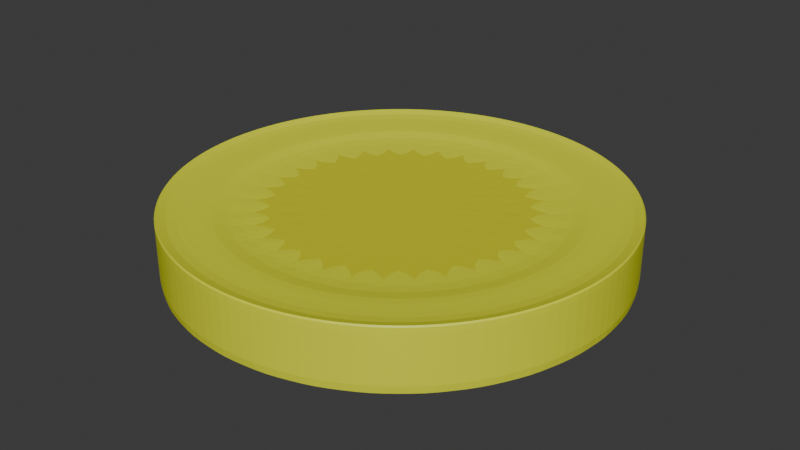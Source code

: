 # Source: tortilla.blend  (saved by Blender 4.0.36; exported with 4.5.12 LTS)
import bpy
from mathutils import Matrix  # noqa: F401  (used for matrix-valued properties, if any)

bpy.ops.wm.read_factory_settings(use_empty=True)
scene = bpy.context.scene
scene.name = 'Scene'

# ---- collections
col_collection = bpy.data.collections.new('Collection'); scene.collection.children.link(col_collection)

# ---- materials (node trees are filled in below, after node groups)
mat_material_001 = bpy.data.materials.new('Material.001')
mat_material_001.use_transparent_shadow = False
mat_material_002 = bpy.data.materials.new('Material.002')
mat_material_002.use_transparent_shadow = False

# ---- material node trees
mat_material_001.use_nodes = True; mat_material_001.node_tree.nodes.clear()
_N = mat_material_001.node_tree.nodes; _L = mat_material_001.node_tree.links
n0 = _N.new('ShaderNodeBsdfPrincipled'); n0.name = 'Principled BSDF'; n0.location = (10, 300)
n0.inputs[0].default_value = (0.7604, 0.8002, 0.02427, 1.0)
n0.inputs[3].default_value = 1.45
n1 = _N.new('ShaderNodeOutputMaterial'); n1.name = 'Material Output'; n1.location = (300, 300)
_L.new(n0.outputs[0], n1.inputs[0])
n1.is_active_output = True
mat_material_002.use_nodes = True; mat_material_002.node_tree.nodes.clear()
_N = mat_material_002.node_tree.nodes; _L = mat_material_002.node_tree.links
n0 = _N.new('ShaderNodeBsdfPrincipled'); n0.name = 'Principled BSDF'; n0.location = (10, 300)
n0.inputs[0].default_value = (0.6755, 0.6628, 0.01136, 1.0)
n0.inputs[3].default_value = 1.45
n1 = _N.new('ShaderNodeOutputMaterial'); n1.name = 'Material Output'; n1.location = (300, 300)
_L.new(n0.outputs[0], n1.inputs[0])
n1.is_active_output = True

# ---- world
world_world = bpy.data.worlds.new('World'); scene.world = world_world
world_world.use_nodes = True; world_world.node_tree.nodes.clear()
_N = world_world.node_tree.nodes; _L = world_world.node_tree.links
n0 = _N.new('ShaderNodeOutputWorld'); n0.name = 'World Output'; n0.location = (300, 300)
n1 = _N.new('ShaderNodeBackground'); n1.name = 'Background'; n1.location = (10, 300)
n1.inputs[0].default_value = (0.05088, 0.05088, 0.05088, 1.0)
_L.new(n1.outputs[0], n0.inputs[0])
n0.is_active_output = True
world_world.color = (0.05088, 0.05088, 0.05088)
world_world.use_sun_shadow = False
world_world.sun_shadow_jitter_overblur = 0.0

# ---- meshes
me_cylinder = bpy.data.meshes.new('Cylinder')
me_cylinder.from_pydata([(-0.1425, 0.7162, -0.4664), (0.0, 1.0, 1.0), (-0.2794, 0.6746, -0.4664), (0.1951, 0.9808, 1.0), (-0.4057, 0.6072, -0.4664), (0.3827, 0.9239, 1.0), (-0.5164, 0.5164, -0.4664), (0.5556, 0.8315, 1.0), (-0.6072, 0.4057, -0.4664), (0.7071, 0.7071, 1.0), (-0.6746, 0.2794, -0.4664), (0.8315, 0.5556, 1.0), (-0.7162, 0.1425, -0.4664), (0.9239, 0.3827, 1.0), (-0.7302, 0.0, -0.4664), (0.9808, 0.1951, 1.0), (-0.7162, -0.1425, -0.4664), (1.0, 0.0, 1.0), (-0.6746, -0.2794, -0.4664), (0.9808, -0.1951, 1.0), (-0.6072, -0.4057, -0.4664), (0.9239, -0.3827, 1.0), (-0.5164, -0.5164, -0.4664), (0.8315, -0.5556, 1.0), (-0.4057, -0.6072, -0.4664), (0.7071, -0.7071, 1.0), (-0.2794, -0.6746, -0.4664), (0.5556, -0.8315, 1.0), (-0.1425, -0.7162, -0.4664), (0.3827, -0.9239, 1.0), (-9.056e-11, -0.7302, -0.4664), (0.1951, -0.9808, 1.0), (0.1425, -0.7162, -0.4664), (0.0, -1.0, 1.0), (0.2794, -0.6746, -0.4664), (-0.1951, -0.9808, 1.0), (0.4057, -0.6072, -0.4664), (-0.3827, -0.9239, 1.0), (0.5164, -0.5164, -0.4664), (-0.5556, -0.8315, 1.0), (0.6072, -0.4057, -0.4664), (-0.7071, -0.7071, 1.0), (0.6746, -0.2794, -0.4664), (-0.8315, -0.5556, 1.0), (0.7162, -0.1425, -0.4664), (-0.9239, -0.3827, 1.0), (0.7302, 0.0, -0.4664), (-0.9808, -0.1951, 1.0), (0.7162, 0.1425, -0.4664), (-1.0, 0.0, 1.0), (0.6746, 0.2794, -0.4664), (-0.9808, 0.1951, 1.0), (0.6072, 0.4057, -0.4664), (-0.9239, 0.3827, 1.0), (0.5164, 0.5164, -0.4664), (-0.8315, 0.5556, 1.0), (0.4057, 0.6072, -0.4664), (-0.7071, 0.7071, 1.0), (0.2794, 0.6746, -0.4664), (-0.5556, 0.8315, 1.0), (0.1425, 0.7162, -0.4664), (-0.3827, 0.9239, 1.0), (-9.056e-11, 0.7302, -0.4664), (-0.1951, 0.9808, 1.0), (0.1951, 0.9808, 1.0), (0.0, 1.0, 1.0), (0.3827, 0.9239, 1.0), (0.5556, 0.8315, 1.0), (0.7071, 0.7071, 1.0), (0.8315, 0.5556, 1.0), (0.9239, 0.3827, 1.0), (0.9808, 0.1951, 1.0), (1.0, 0.0, 1.0), (0.9808, -0.1951, 1.0), (0.9239, -0.3827, 1.0), (0.8315, -0.5556, 1.0), (0.7071, -0.7071, 1.0), (0.5556, -0.8315, 1.0), (0.3827, -0.9239, 1.0), (0.1951, -0.9808, 1.0), (0.0, -1.0, 1.0), (-0.1951, -0.9808, 1.0), (-0.3827, -0.9239, 1.0), (-0.5556, -0.8315, 1.0), (-0.7071, -0.7071, 1.0), (-0.8315, -0.5556, 1.0), (-0.9239, -0.3827, 1.0), (-0.9808, -0.1951, 1.0), (-1.0, 0.0, 1.0), (-0.9808, 0.1951, 1.0), (-0.9239, 0.3827, 1.0), (-0.8315, 0.5556, 1.0), (-0.7071, 0.7071, 1.0), (-0.5556, 0.8315, 1.0), (-0.3827, 0.9239, 1.0), (-0.1951, 0.9808, 1.0), (0.0, 1.0, -1.0), (0.1951, 0.9808, -1.0), (0.3827, 0.9239, -1.0), (0.5556, 0.8315, -1.0), (0.7071, 0.7071, -1.0), (0.8315, 0.5556, -1.0), (0.9239, 0.3827, -1.0), (0.9808, 0.1951, -1.0), (1.0, 0.0, -1.0), (0.9808, -0.1951, -1.0), (0.9239, -0.3827, -1.0), (0.8315, -0.5556, -1.0), (0.7071, -0.7071, -1.0), (0.5556, -0.8315, -1.0), (0.3827, -0.9239, -1.0), (0.1951, -0.9808, -1.0), (0.0, -1.0, -1.0), (-0.1951, -0.9808, -1.0), (-0.3827, -0.9239, -1.0), (-0.5556, -0.8315, -1.0), (-0.7071, -0.7071, -1.0), (-0.8315, -0.5556, -1.0), (-0.9239, -0.3827, -1.0), (-0.9808, -0.1951, -1.0), (-1.0, 0.0, -1.0), (-0.9808, 0.1951, -1.0), (-0.9239, 0.3827, -1.0), (-0.8315, 0.5556, -1.0), (-0.7071, 0.7071, -1.0), (-0.5556, 0.8315, -1.0), (-0.3827, 0.9239, -1.0), (-0.1951, 0.9808, -1.0), (-5.082e-12, 1.0, -0.6628), (0.1951, 0.9808, -0.6628), (0.3827, 0.9239, -0.6628), (0.5556, 0.8315, -0.6628), (0.7071, 0.7071, -0.6628), (0.8315, 0.5556, -0.6628), (0.9239, 0.3827, -0.6628), (0.9808, 0.1951, -0.6628), (1.0, 0.0, -0.6628), (0.9808, -0.1951, -0.6628), (0.9239, -0.3827, -0.6628), (0.8315, -0.5556, -0.6628), (0.7071, -0.7071, -0.6628), (0.5556, -0.8315, -0.6628), (0.3827, -0.9239, -0.6628), (0.1951, -0.9808, -0.6628), (-5.082e-12, -1.0, -0.6628), (-0.1951, -0.9808, -0.6628), (-0.3827, -0.9239, -0.6628), (-0.5556, -0.8315, -0.6628), (-0.7071, -0.7071, -0.6628), (-0.8315, -0.5556, -0.6628), (-0.9239, -0.3827, -0.6628), (-0.9808, -0.1951, -0.6628), (-1.0, 0.0, -0.6628), (-0.9808, 0.1951, -0.6628), (-0.9239, 0.3827, -0.6628), (-0.8315, 0.5556, -0.6628), (-0.7071, 0.7071, -0.6628), (-0.5556, 0.8315, -0.6628), (-0.3827, 0.9239, -0.6628), (-0.1951, 0.9808, -0.6628), (-5.082e-12, 0.7302, -0.6628), (0.1425, 0.7162, -0.6628), (0.2794, 0.6746, -0.6628), (0.4057, 0.6072, -0.6628), (0.5164, 0.5164, -0.6628), (0.6072, 0.4057, -0.6628), (0.6746, 0.2794, -0.6628), (0.7162, 0.1425, -0.6628), (0.7302, 0.0, -0.6628), (0.7162, -0.1425, -0.6628), (0.6746, -0.2794, -0.6628), (0.6072, -0.4057, -0.6628), (0.5164, -0.5164, -0.6628), (0.4057, -0.6072, -0.6628), (0.2794, -0.6746, -0.6628), (0.1425, -0.7162, -0.6628), (-5.082e-12, -0.7302, -0.6628), (-0.1425, -0.7162, -0.6628), (-0.2794, -0.6746, -0.6628), (-0.4057, -0.6072, -0.6628), (-0.5164, -0.5164, -0.6628), (-0.6072, -0.4057, -0.6628), (-0.6746, -0.2794, -0.6628), (-0.7162, -0.1425, -0.6628), (-0.7302, 0.0, -0.6628), (-0.7162, 0.1425, -0.6628), (-0.6746, 0.2794, -0.6628), (-0.6072, 0.4057, -0.6628), (-0.5164, 0.5164, -0.6628), (-0.4057, 0.6072, -0.6628), (-0.2794, 0.6746, -0.6628), (-0.1425, 0.7162, -0.6628)], [], [(96, 1, 3, 97), (97, 3, 5, 98), (98, 5, 7, 99), (99, 7, 9, 100), (100, 9, 11, 101), (101, 11, 13, 102), (102, 13, 15, 103), (103, 15, 17, 104), (104, 17, 19, 105), (105, 19, 21, 106), (106, 21, 23, 107), (107, 23, 25, 108), (108, 25, 27, 109), (109, 27, 29, 110), (110, 29, 31, 111), (111, 31, 33, 112), (112, 33, 35, 113), (113, 35, 37, 114), (114, 37, 39, 115), (115, 39, 41, 116), (116, 41, 43, 117), (117, 43, 45, 118), (118, 45, 47, 119), (119, 47, 49, 120), (120, 49, 51, 121), (121, 51, 53, 122), (122, 53, 55, 123), (123, 55, 57, 124), (124, 57, 59, 125), (125, 59, 61, 126), (9, 7, 67, 68), (126, 61, 63, 127), (127, 63, 1, 96), (62, 60, 58, 56, 54, 52, 50, 48, 46, 44, 42, 40, 38, 36, 34, 32, 30, 28, 26, 24, 22, 20, 18, 16, 14, 12, 10, 8, 6, 4, 2, 0), (64, 65, 95, 94, 93, 92, 91, 90, 89, 88, 87, 86, 85, 84, 83, 82, 81, 80, 79, 78, 77, 76, 75, 74, 73, 72, 71, 70, 69, 68, 67, 66), (27, 25, 76, 77), (45, 43, 85, 86), (63, 61, 94, 95), (19, 17, 72, 73), (37, 35, 81, 82), (55, 53, 90, 91), (11, 9, 68, 69), (29, 27, 77, 78), (47, 45, 86, 87), (3, 1, 65, 64), (1, 63, 95, 65), (21, 19, 73, 74), (39, 37, 82, 83), (57, 55, 91, 92), (13, 11, 69, 70), (31, 29, 78, 79), (49, 47, 87, 88), (5, 3, 64, 66), (23, 21, 74, 75), (41, 39, 83, 84), (59, 57, 92, 93), (15, 13, 70, 71), (33, 31, 79, 80), (51, 49, 88, 89), (7, 5, 66, 67), (25, 23, 75, 76), (43, 41, 84, 85), (61, 59, 93, 94), (17, 15, 71, 72), (35, 33, 80, 81), (53, 51, 89, 90), (127, 96, 128, 159), (96, 97, 129, 128), (118, 119, 151, 150), (109, 110, 142, 141), (100, 101, 133, 132), (122, 123, 155, 154), (113, 114, 146, 145), (104, 105, 137, 136), (126, 127, 159, 158), (117, 118, 150, 149), (108, 109, 141, 140), (99, 100, 132, 131), (121, 122, 154, 153), (112, 113, 145, 144), (103, 104, 136, 135), (125, 126, 158, 157), (116, 117, 149, 148), (107, 108, 140, 139), (98, 99, 131, 130), (120, 121, 153, 152), (111, 112, 144, 143), (102, 103, 135, 134), (124, 125, 157, 156), (115, 116, 148, 147), (106, 107, 139, 138), (97, 98, 130, 129), (119, 120, 152, 151), (110, 111, 143, 142), (101, 102, 134, 133), (123, 124, 156, 155), (114, 115, 147, 146), (105, 106, 138, 137), (173, 174, 34, 36), (161, 160, 128, 129), (162, 161, 129, 130), (163, 162, 130, 131), (164, 163, 131, 132), (165, 164, 132, 133), (166, 165, 133, 134), (167, 166, 134, 135), (168, 167, 135, 136), (169, 168, 136, 137), (170, 169, 137, 138), (171, 170, 138, 139), (172, 171, 139, 140), (173, 172, 140, 141), (174, 173, 141, 142), (175, 174, 142, 143), (176, 175, 143, 144), (177, 176, 144, 145), (178, 177, 145, 146), (179, 178, 146, 147), (180, 179, 147, 148), (181, 180, 148, 149), (182, 181, 149, 150), (183, 182, 150, 151), (184, 183, 151, 152), (185, 184, 152, 153), (186, 185, 153, 154), (187, 186, 154, 155), (188, 187, 155, 156), (189, 188, 156, 157), (190, 189, 157, 158), (191, 190, 158, 159), (160, 191, 159, 128), (160, 161, 60, 62), (187, 188, 6, 8), (174, 175, 32, 34), (161, 162, 58, 60), (188, 189, 4, 6), (175, 176, 30, 32), (162, 163, 56, 58), (189, 190, 2, 4), (176, 177, 28, 30), (163, 164, 54, 56), (190, 191, 0, 2), (177, 178, 26, 28), (164, 165, 52, 54), (191, 160, 62, 0), (178, 179, 24, 26), (165, 166, 50, 52), (179, 180, 22, 24), (166, 167, 48, 50), (180, 181, 20, 22), (167, 168, 46, 48), (181, 182, 18, 20), (168, 169, 44, 46), (182, 183, 16, 18), (169, 170, 42, 44), (183, 184, 14, 16), (170, 171, 40, 42), (184, 185, 12, 14), (171, 172, 38, 40), (185, 186, 10, 12), (172, 173, 36, 38), (186, 187, 8, 10)])
me_cylinder.polygons.foreach_set('material_index', [0, 0, 0, 0, 0, 0, 0, 0, 0, 0, 0, 0, 0, 0, 0, 0, 0, 0, 0, 0, 0, 0, 0, 0, 0, 0, 0, 0, 0, 0, 0, 0, 0, 1, 0, 0, 0, 0, 0, 0, 0, 0, 0, 0, 0, 0, 0, 0, 0, 0, 0, 0, 0, 0, 0, 0, 0, 0, 0, 0, 0, 0, 0, 0, 0, 0, 0, 0, 0, 0, 0, 0, 0, 0, 0, 0, 0, 0, 0, 0, 0, 0, 0, 0, 0, 0, 0, 0, 0, 0, 0, 0, 0, 0, 0, 0, 0, 0, 0, 0, 0, 0, 0, 0, 0, 0, 0, 0, 0, 0, 0, 0, 0, 0, 0, 0, 0, 0, 0, 0, 0, 0, 0, 0, 0, 0, 0, 0, 0, 0, 0, 0, 0, 0, 0, 0, 0, 0, 0, 0, 0, 0, 0, 0, 0, 0, 0, 0, 0, 0, 0, 0, 0, 0, 0, 0, 0, 0, 0, 0, 0, 0])
_uv = me_cylinder.uv_layers.new(name='UVMap')
_uv.uv.foreach_set('vector', [1.0, 0.5, 1.0, 1.0, 0.9688, 1.0, 0.9688, 0.5, 0.9688, 0.5, 0.9688, 1.0, 0.9375, 1.0, 0.9375, 0.5, 0.9375, 0.5, 0.9375, 1.0, 0.9062, 1.0, 0.9062, 0.5, 0.9062, 0.5, 0.9062, 1.0, 0.875, 1.0, 0.875, 0.5, 0.875, 0.5, 0.875, 1.0, 0.8438, 1.0, 0.8438, 0.5, 0.8438, 0.5, 0.8438, 1.0, 0.8125, 1.0, 0.8125, 0.5, 0.8125, 0.5, 0.8125, 1.0, 0.7812, 1.0, 0.7812, 0.5, 0.7812, 0.5, 0.7812, 1.0, 0.75, 1.0, 0.75, 0.5, 0.75, 0.5, 0.75, 1.0, 0.7188, 1.0, 0.7188, 0.5, 0.7188, 0.5, 0.7188, 1.0, 0.6875, 1.0, 0.6875, 0.5, 0.6875, 0.5, 0.6875, 1.0, 0.6562, 1.0, 0.6562, 0.5, 0.6562, 0.5, 0.6562, 1.0, 0.625, 1.0, 0.625, 0.5, 0.625, 0.5, 0.625, 1.0, 0.5938, 1.0, 0.5938, 0.5, 0.5938, 0.5, 0.5938, 1.0, 0.5625, 1.0, 0.5625, 0.5, 0.5625, 0.5, 0.5625, 1.0, 0.5312, 1.0, 0.5312, 0.5, 0.5312, 0.5, 0.5312, 1.0, 0.5, 1.0, 0.5, 0.5, 0.5, 0.5, 0.5, 1.0, 0.4688, 1.0, 0.4688, 0.5, 0.4688, 0.5, 0.4688, 1.0, 0.4375, 1.0, 0.4375, 0.5, 0.4375, 0.5, 0.4375, 1.0, 0.4062, 1.0, 0.4062, 0.5, 0.4062, 0.5, 0.4062, 1.0, 0.375, 1.0, 0.375, 0.5, 0.375, 0.5, 0.375, 1.0, 0.3438, 1.0, 0.3438, 0.5, 0.3438, 0.5, 0.3438, 1.0, 0.3125, 1.0, 0.3125, 0.5, 0.3125, 0.5, 0.3125, 1.0, 0.2812, 1.0, 0.2812, 0.5, 0.2812, 0.5, 0.2812, 1.0, 0.25, 1.0, 0.25, 0.5, 0.25, 0.5, 0.25, 1.0, 0.2188, 1.0, 0.2188, 0.5, 0.2188, 0.5, 0.2188, 1.0, 0.1875, 1.0, 0.1875, 0.5, 0.1875, 0.5, 0.1875, 1.0, 0.1562, 1.0, 0.1562, 0.5, 0.1562, 0.5, 0.1562, 1.0, 0.125, 1.0, 0.125, 0.5, 0.125, 0.5, 0.125, 1.0, 0.09375, 1.0, 0.09375, 0.5, 0.09375, 0.5, 0.09375, 1.0, 0.0625, 1.0, 0.0625, 0.5, 0.875, 1.0, 0.9062, 1.0, 0.9062, 1.0, 0.875, 1.0, 0.0625, 0.5, 0.0625, 1.0, 0.03125, 1.0, 0.03125, 0.5, 0.03125, 0.5, 0.03125, 1.0, 0.0, 1.0, 0.0, 0.5, 0.75, 0.4253, 0.7842, 0.4219, 0.8171, 0.4119, 0.8474, 0.3957, 0.8739, 0.3739, 0.8957, 0.3474, 0.9119, 0.3171, 0.9219, 0.2842, 0.9253, 0.25, 0.9219, 0.2158, 0.9119, 0.1829, 0.8957, 0.1526, 0.8739, 0.1261, 0.8474, 0.1043, 0.8171, 0.08808, 0.7842, 0.07811, 0.75, 0.07474, 0.7158, 0.07811, 0.6829, 0.08808, 0.6526, 0.1043, 0.6261, 0.1261, 0.6043, 0.1526, 0.5881, 0.1829, 0.5781, 0.2158, 0.5747, 0.25, 0.5781, 0.2842, 0.5881, 0.3171, 0.6043, 0.3474, 0.6261, 0.3739, 0.6526, 0.3957, 0.6829, 0.4119, 0.7158, 0.4219, 0.2968, 0.4854, 0.25, 0.49, 0.2032, 0.4854, 0.1582, 0.4717, 0.1167, 0.4496, 0.08029, 0.4197, 0.05045, 0.3833, 0.02827, 0.3418, 0.01461, 0.2968, 0.01, 0.25, 0.01461, 0.2032, 0.02827, 0.1582, 0.05045, 0.1167, 0.08029, 0.08029, 0.1167, 0.05045, 0.1582, 0.02827, 0.2032, 0.01461, 0.25, 0.01, 0.2968, 0.01461, 0.3418, 0.02827, 0.3833, 0.05045, 0.4197, 0.08029, 0.4496, 0.1167, 0.4717, 0.1582, 0.4854, 0.2032, 0.49, 0.25, 0.4854, 0.2968, 0.4717, 0.3418, 0.4496, 0.3833, 0.4197, 0.4197, 0.3833, 0.4496, 0.3418, 0.4717, 0.5938, 1.0, 0.625, 1.0, 0.625, 1.0, 0.5938, 1.0, 0.3125, 1.0, 0.3438, 1.0, 0.3438, 1.0, 0.3125, 1.0, 0.03125, 1.0, 0.0625, 1.0, 0.0625, 1.0, 0.03125, 1.0, 0.7188, 1.0, 0.75, 1.0, 0.75, 1.0, 0.7188, 1.0, 0.4375, 1.0, 0.4688, 1.0, 0.4688, 1.0, 0.4375, 1.0, 0.1562, 1.0, 0.1875, 1.0, 0.1875, 1.0, 0.1562, 1.0, 0.8438, 1.0, 0.875, 1.0, 0.875, 1.0, 0.8438, 1.0, 0.5625, 1.0, 0.5938, 1.0, 0.5938, 1.0, 0.5625, 1.0, 0.2812, 1.0, 0.3125, 1.0, 0.3125, 1.0, 0.2812, 1.0, 0.9688, 1.0, 1.0, 1.0, 1.0, 1.0, 0.9688, 1.0, 0.0, 1.0, 0.03125, 1.0, 0.03125, 1.0, 0.0, 1.0, 0.6875, 1.0, 0.7188, 1.0, 0.7188, 1.0, 0.6875, 1.0, 0.4062, 1.0, 0.4375, 1.0, 0.4375, 1.0, 0.4062, 1.0, 0.125, 1.0, 0.1562, 1.0, 0.1562, 1.0, 0.125, 1.0, 0.8125, 1.0, 0.8438, 1.0, 0.8438, 1.0, 0.8125, 1.0, 0.5312, 1.0, 0.5625, 1.0, 0.5625, 1.0, 0.5312, 1.0, 0.25, 1.0, 0.2812, 1.0, 0.2812, 1.0, 0.25, 1.0, 0.9375, 1.0, 0.9688, 1.0, 0.9688, 1.0, 0.9375, 1.0, 0.6562, 1.0, 0.6875, 1.0, 0.6875, 1.0, 0.6562, 1.0, 0.375, 1.0, 0.4062, 1.0, 0.4062, 1.0, 0.375, 1.0, 0.09375, 1.0, 0.125, 1.0, 0.125, 1.0, 0.09375, 1.0, 0.7812, 1.0, 0.8125, 1.0, 0.8125, 1.0, 0.7812, 1.0, 0.5, 1.0, 0.5312, 1.0, 0.5312, 1.0, 0.5, 1.0, 0.2188, 1.0, 0.25, 1.0, 0.25, 1.0, 0.2188, 1.0, 0.9062, 1.0, 0.9375, 1.0, 0.9375, 1.0, 0.9062, 1.0, 0.625, 1.0, 0.6562, 1.0, 0.6562, 1.0, 0.625, 1.0, 0.3438, 1.0, 0.375, 1.0, 0.375, 1.0, 0.3438, 1.0, 0.0625, 1.0, 0.09375, 1.0, 0.09375, 1.0, 0.0625, 1.0, 0.75, 1.0, 0.7812, 1.0, 0.7812, 1.0, 0.75, 1.0, 0.4688, 1.0, 0.5, 1.0, 0.5, 1.0, 0.4688, 1.0, 0.1875, 1.0, 0.2188, 1.0, 0.2188, 1.0, 0.1875, 1.0, 0.03125, 0.5, 0.0, 0.5, 0.0, 0.5, 0.03125, 0.5, 1.0, 0.5, 0.9688, 0.5, 0.9688, 0.5, 1.0, 0.5, 0.3125, 0.5, 0.2812, 0.5, 0.2812, 0.5, 0.3125, 0.5, 0.5938, 0.5, 0.5625, 0.5, 0.5625, 0.5, 0.5938, 0.5, 0.875, 0.5, 0.8438, 0.5, 0.8438, 0.5, 0.875, 0.5, 0.1875, 0.5, 0.1562, 0.5, 0.1562, 0.5, 0.1875, 0.5, 0.4688, 0.5, 0.4375, 0.5, 0.4375, 0.5, 0.4688, 0.5, 0.75, 0.5, 0.7188, 0.5, 0.7188, 0.5, 0.75, 0.5, 0.0625, 0.5, 0.03125, 0.5, 0.03125, 0.5, 0.0625, 0.5, 0.3438, 0.5, 0.3125, 0.5, 0.3125, 0.5, 0.3438, 0.5, 0.625, 0.5, 0.5938, 0.5, 0.5938, 0.5, 0.625, 0.5, 0.9062, 0.5, 0.875, 0.5, 0.875, 0.5, 0.9062, 0.5, 0.2188, 0.5, 0.1875, 0.5, 0.1875, 0.5, 0.2188, 0.5, 0.5, 0.5, 0.4688, 0.5, 0.4688, 0.5, 0.5, 0.5, 0.7812, 0.5, 0.75, 0.5, 0.75, 0.5, 0.7812, 0.5, 0.09375, 0.5, 0.0625, 0.5, 0.0625, 0.5, 0.09375, 0.5, 0.375, 0.5, 0.3438, 0.5, 0.3438, 0.5, 0.375, 0.5, 0.6562, 0.5, 0.625, 0.5, 0.625, 0.5, 0.6562, 0.5, 0.9375, 0.5, 0.9062, 0.5, 0.9062, 0.5, 0.9375, 0.5, 0.25, 0.5, 0.2188, 0.5, 0.2188, 0.5, 0.25, 0.5, 0.5312, 0.5, 0.5, 0.5, 0.5, 0.5, 0.5312, 0.5, 0.8125, 0.5, 0.7812, 0.5, 0.7812, 0.5, 0.8125, 0.5, 0.125, 0.5, 0.09375, 0.5, 0.09375, 0.5, 0.125, 0.5, 0.4062, 0.5, 0.375, 0.5, 0.375, 0.5, 0.4062, 0.5, 0.6875, 0.5, 0.6562, 0.5, 0.6562, 0.5, 0.6875, 0.5, 0.9688, 0.5, 0.9375, 0.5, 0.9375, 0.5, 0.9688, 0.5, 0.2812, 0.5, 0.25, 0.5, 0.25, 0.5, 0.2812, 0.5, 0.5625, 0.5, 0.5312, 0.5, 0.5312, 0.5, 0.5625, 0.5, 0.8438, 0.5, 0.8125, 0.5, 0.8125, 0.5, 0.8438, 0.5, 0.1562, 0.5, 0.125, 0.5, 0.125, 0.5, 0.1562, 0.5, 0.4375, 0.5, 0.4062, 0.5, 0.4062, 0.5, 0.4375, 0.5, 0.7188, 0.5, 0.6875, 0.5, 0.6875, 0.5, 0.7188, 0.5, 0.8474, 0.1043, 0.8171, 0.08808, 0.8171, 0.08808, 0.8474, 0.1043, 0.7842, 0.4219, 0.75, 0.4253, 0.75, 0.49, 0.7968, 0.4854, 0.8171, 0.4119, 0.7842, 0.4219, 0.7968, 0.4854, 0.8418, 0.4717, 0.8474, 0.3957, 0.8171, 0.4119, 0.8418, 0.4717, 0.8833, 0.4496, 0.8739, 0.3739, 0.8474, 0.3957, 0.8833, 0.4496, 0.9197, 0.4197, 0.8957, 0.3474, 0.8739, 0.3739, 0.9197, 0.4197, 0.9496, 0.3833, 0.9119, 0.3171, 0.8957, 0.3474, 0.9496, 0.3833, 0.9717, 0.3418, 0.9219, 0.2842, 0.9119, 0.3171, 0.9717, 0.3418, 0.9854, 0.2968, 0.9253, 0.25, 0.9219, 0.2842, 0.9854, 0.2968, 0.99, 0.25, 0.9219, 0.2158, 0.9253, 0.25, 0.99, 0.25, 0.9854, 0.2032, 0.9119, 0.1829, 0.9219, 0.2158, 0.9854, 0.2032, 0.9717, 0.1582, 0.8957, 0.1526, 0.9119, 0.1829, 0.9717, 0.1582, 0.9496, 0.1167, 0.8739, 0.1261, 0.8957, 0.1526, 0.9496, 0.1167, 0.9197, 0.08029, 0.8474, 0.1043, 0.8739, 0.1261, 0.9197, 0.08029, 0.8833, 0.05045, 0.8171, 0.08808, 0.8474, 0.1043, 0.8833, 0.05045, 0.8418, 0.02827, 0.7842, 0.07811, 0.8171, 0.08808, 0.8418, 0.02827, 0.7968, 0.01461, 0.75, 0.07474, 0.7842, 0.07811, 0.7968, 0.01461, 0.75, 0.01, 0.7158, 0.07811, 0.75, 0.07474, 0.75, 0.01, 0.7032, 0.01461, 0.6829, 0.08808, 0.7158, 0.07811, 0.7032, 0.01461, 0.6582, 0.02827, 0.6526, 0.1043, 0.6829, 0.08808, 0.6582, 0.02827, 0.6167, 0.05045, 0.6261, 0.1261, 0.6526, 0.1043, 0.6167, 0.05045, 0.5803, 0.08029, 0.6043, 0.1526, 0.6261, 0.1261, 0.5803, 0.08029, 0.5504, 0.1167, 0.5881, 0.1829, 0.6043, 0.1526, 0.5504, 0.1167, 0.5283, 0.1582, 0.5781, 0.2158, 0.5881, 0.1829, 0.5283, 0.1582, 0.5146, 0.2032, 0.5747, 0.25, 0.5781, 0.2158, 0.5146, 0.2032, 0.51, 0.25, 0.5781, 0.2842, 0.5747, 0.25, 0.51, 0.25, 0.5146, 0.2968, 0.5881, 0.3171, 0.5781, 0.2842, 0.5146, 0.2968, 0.5283, 0.3418, 0.6043, 0.3474, 0.5881, 0.3171, 0.5283, 0.3418, 0.5504, 0.3833, 0.6261, 0.3739, 0.6043, 0.3474, 0.5504, 0.3833, 0.5803, 0.4197, 0.6526, 0.3957, 0.6261, 0.3739, 0.5803, 0.4197, 0.6167, 0.4496, 0.6829, 0.4119, 0.6526, 0.3957, 0.6167, 0.4496, 0.6582, 0.4717, 0.7158, 0.4219, 0.6829, 0.4119, 0.6582, 0.4717, 0.7032, 0.4854, 0.75, 0.4253, 0.7158, 0.4219, 0.7032, 0.4854, 0.75, 0.49, 0.75, 0.4253, 0.7842, 0.4219, 0.7842, 0.4219, 0.75, 0.4253, 0.6043, 0.3474, 0.6261, 0.3739, 0.6261, 0.3739, 0.6043, 0.3474, 0.8171, 0.08808, 0.7842, 0.07811, 0.7842, 0.07811, 0.8171, 0.08808, 0.7842, 0.4219, 0.8171, 0.4119, 0.8171, 0.4119, 0.7842, 0.4219, 0.6261, 0.3739, 0.6526, 0.3957, 0.6526, 0.3957, 0.6261, 0.3739, 0.7842, 0.07811, 0.75, 0.07474, 0.75, 0.07474, 0.7842, 0.07811, 0.8171, 0.4119, 0.8474, 0.3957, 0.8474, 0.3957, 0.8171, 0.4119, 0.6526, 0.3957, 0.6829, 0.4119, 0.6829, 0.4119, 0.6526, 0.3957, 0.75, 0.07474, 0.7158, 0.07811, 0.7158, 0.07811, 0.75, 0.07474, 0.8474, 0.3957, 0.8739, 0.3739, 0.8739, 0.3739, 0.8474, 0.3957, 0.6829, 0.4119, 0.7158, 0.4219, 0.7158, 0.4219, 0.6829, 0.4119, 0.7158, 0.07811, 0.6829, 0.08808, 0.6829, 0.08808, 0.7158, 0.07811, 0.8739, 0.3739, 0.8957, 0.3474, 0.8957, 0.3474, 0.8739, 0.3739, 0.7158, 0.4219, 0.75, 0.4253, 0.75, 0.4253, 0.7158, 0.4219, 0.6829, 0.08808, 0.6526, 0.1043, 0.6526, 0.1043, 0.6829, 0.08808, 0.8957, 0.3474, 0.9119, 0.3171, 0.9119, 0.3171, 0.8957, 0.3474, 0.6526, 0.1043, 0.6261, 0.1261, 0.6261, 0.1261, 0.6526, 0.1043, 0.9119, 0.3171, 0.9219, 0.2842, 0.9219, 0.2842, 0.9119, 0.3171, 0.6261, 0.1261, 0.6043, 0.1526, 0.6043, 0.1526, 0.6261, 0.1261, 0.9219, 0.2842, 0.9253, 0.25, 0.9253, 0.25, 0.9219, 0.2842, 0.6043, 0.1526, 0.5881, 0.1829, 0.5881, 0.1829, 0.6043, 0.1526, 0.9253, 0.25, 0.9219, 0.2158, 0.9219, 0.2158, 0.9253, 0.25, 0.5881, 0.1829, 0.5781, 0.2158, 0.5781, 0.2158, 0.5881, 0.1829, 0.9219, 0.2158, 0.9119, 0.1829, 0.9119, 0.1829, 0.9219, 0.2158, 0.5781, 0.2158, 0.5747, 0.25, 0.5747, 0.25, 0.5781, 0.2158, 0.9119, 0.1829, 0.8957, 0.1526, 0.8957, 0.1526, 0.9119, 0.1829, 0.5747, 0.25, 0.5781, 0.2842, 0.5781, 0.2842, 0.5747, 0.25, 0.8957, 0.1526, 0.8739, 0.1261, 0.8739, 0.1261, 0.8957, 0.1526, 0.5781, 0.2842, 0.5881, 0.3171, 0.5881, 0.3171, 0.5781, 0.2842, 0.8739, 0.1261, 0.8474, 0.1043, 0.8474, 0.1043, 0.8739, 0.1261, 0.5881, 0.3171, 0.6043, 0.3474, 0.6043, 0.3474, 0.5881, 0.3171])
me_cylinder.materials.append(mat_material_001)
me_cylinder.materials.append(mat_material_002)
me_cylinder.update()

# ---- objects
ob_cylinder = bpy.data.objects.new('Cylinder', me_cylinder)

# ---- transforms, parenting, visibility, modifiers, constraints
ob_cylinder.location = (0.0, 0.0, 0.0)
ob_cylinder.rotation_euler = (0.0, 3.142, 0.0)
ob_cylinder.scale = (0.3, 0.3, 0.05)
_m = ob_cylinder.modifiers.new('Subdivision', 'SUBSURF')
_m.boundary_smooth = 'PRESERVE_CORNERS'

# ---- collection membership
col_collection.objects.link(ob_cylinder)

# ---- scene / render settings (as saved in the file)
scene.frame_start = 1; scene.frame_end = 250; scene.frame_set(1)
scene.render.engine = 'BLENDER_EEVEE_NEXT'
scene.cycles.sampling_pattern = 'TABULATED_SOBOL'
bpy.context.view_layer.update()

# ---- added for rendering (the .blend has no active camera and no usable light): camera, sun
cam_auto = bpy.data.cameras.new('AutoCamera')
cam_auto.lens = 50.0
cam_auto.sensor_width = 36.0
cam_auto.clip_end = 1000.0
ob_auto_camera = bpy.data.objects.new('AutoCamera', cam_auto)
scene.collection.objects.link(ob_auto_camera)
ob_auto_camera.location = (0.790512, -0.948615, 0.63241)
ob_auto_camera.rotation_euler = (1.09748, -7.21219e-08, 0.694738)
scene.camera = ob_auto_camera
light_auto_sun = bpy.data.lights.new('AutoSun', 'SUN')
light_auto_sun.energy = 3.0
light_auto_sun.angle = 0.0523599
ob_auto_sun = bpy.data.objects.new('AutoSun', light_auto_sun)
scene.collection.objects.link(ob_auto_sun)
ob_auto_sun.rotation_euler = (0.872665, 0.174533, 0.523599)
bpy.context.view_layer.update()

